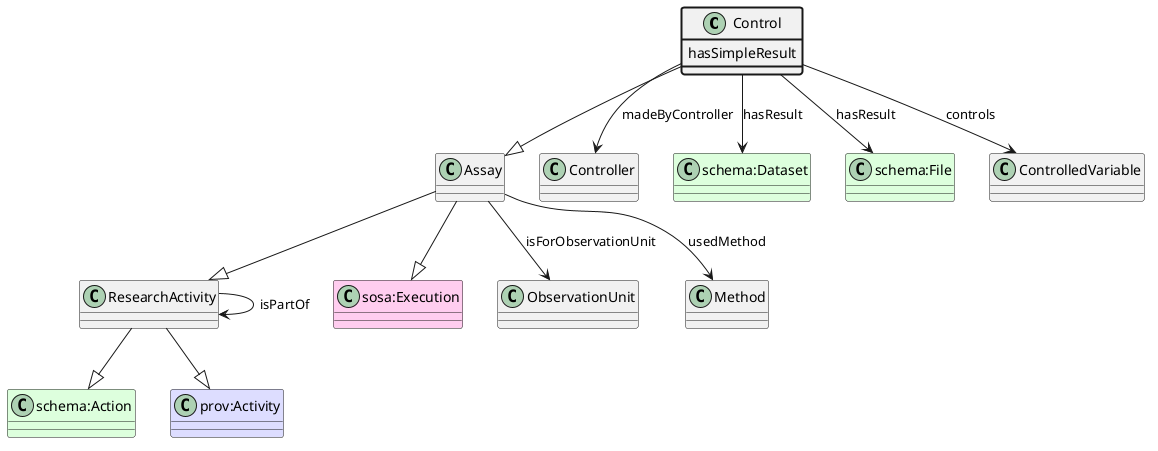

The diagram above was rendered by PlantUML. Its source (embedded in the PNG):
@startuml
class Control  #line.bold
class Assay  
class ResearchActivity  
class "schema:Action" #DDFFDD 
ResearchActivity --|> "schema:Action"
class "prov:Activity" #DDDDFF 
ResearchActivity --|> "prov:Activity"
Assay --|> ResearchActivity
class "sosa:Execution" #FFCCEE 
Assay --|> "sosa:Execution"
Control --|> Assay
class Controller 
Control --> Controller : madeByController
class "schema:Dataset" #DDFFDD
Control --> "schema:Dataset" : hasResult
class "schema:File" #DDFFDD
Control --> "schema:File" : hasResult
class Control #line.bold {
    hasSimpleResult
}
class ControlledVariable 
Control --> ControlledVariable : controls
class ObservationUnit 
Assay --> ObservationUnit : isForObservationUnit
class Method 
Assay --> Method : usedMethod
class ResearchActivity 
ResearchActivity --> ResearchActivity : isPartOf
@enduml